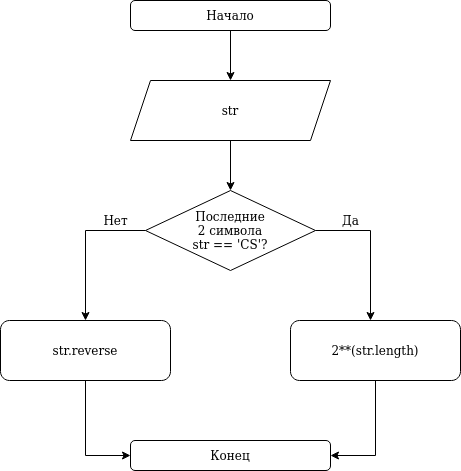

The diagram above was exported from draw.io. Its source (the exported page's mxGraphModel, read from the mxfile embedded in the PNG):
<mxGraphModel dx="1350" dy="793" grid="1" gridSize="10" guides="1" tooltips="1" connect="1" arrows="1" fold="1" page="1" pageScale="1" pageWidth="827" pageHeight="1169" math="0" shadow="0">
  <root>
    <mxCell id="0" />
    <mxCell id="1" parent="0" />
    <mxCell id="COJOoj9Utm_QtskDOR9O-1" value="Начало" style="rounded=1;whiteSpace=wrap;html=1;" vertex="1" parent="1">
      <mxGeometry x="320" y="40" width="200" height="30" as="geometry" />
    </mxCell>
    <mxCell id="COJOoj9Utm_QtskDOR9O-2" value="" style="endArrow=classic;html=1;rounded=0;exitX=0.5;exitY=1;exitDx=0;exitDy=0;" edge="1" parent="1" source="COJOoj9Utm_QtskDOR9O-1">
      <mxGeometry width="50" height="50" relative="1" as="geometry">
        <mxPoint x="390" y="370" as="sourcePoint" />
        <mxPoint x="420" y="120" as="targetPoint" />
      </mxGeometry>
    </mxCell>
    <mxCell id="COJOoj9Utm_QtskDOR9O-3" value="&lt;div&gt;Последние&lt;/div&gt;&lt;div&gt;2 символа&lt;/div&gt;&lt;div&gt;str == 'CS'?&lt;br&gt;&lt;/div&gt;" style="rhombus;whiteSpace=wrap;html=1;" vertex="1" parent="1">
      <mxGeometry x="335" y="230" width="170" height="80" as="geometry" />
    </mxCell>
    <mxCell id="COJOoj9Utm_QtskDOR9O-5" value="" style="edgeStyle=orthogonalEdgeStyle;rounded=0;orthogonalLoop=1;jettySize=auto;html=1;" edge="1" parent="1" source="COJOoj9Utm_QtskDOR9O-4" target="COJOoj9Utm_QtskDOR9O-3">
      <mxGeometry relative="1" as="geometry" />
    </mxCell>
    <mxCell id="COJOoj9Utm_QtskDOR9O-4" value="str" style="shape=parallelogram;perimeter=parallelogramPerimeter;whiteSpace=wrap;html=1;fixedSize=1;" vertex="1" parent="1">
      <mxGeometry x="320" y="120" width="200" height="60" as="geometry" />
    </mxCell>
    <mxCell id="COJOoj9Utm_QtskDOR9O-7" value="" style="endArrow=classic;html=1;rounded=0;" edge="1" parent="1">
      <mxGeometry width="50" height="50" relative="1" as="geometry">
        <mxPoint x="560" y="270" as="sourcePoint" />
        <mxPoint x="560" y="360" as="targetPoint" />
      </mxGeometry>
    </mxCell>
    <mxCell id="COJOoj9Utm_QtskDOR9O-8" value="" style="endArrow=none;html=1;rounded=0;exitX=1;exitY=0.5;exitDx=0;exitDy=0;" edge="1" parent="1" source="COJOoj9Utm_QtskDOR9O-3">
      <mxGeometry width="50" height="50" relative="1" as="geometry">
        <mxPoint x="390" y="370" as="sourcePoint" />
        <mxPoint x="560" y="270" as="targetPoint" />
      </mxGeometry>
    </mxCell>
    <mxCell id="COJOoj9Utm_QtskDOR9O-19" style="edgeStyle=orthogonalEdgeStyle;rounded=0;orthogonalLoop=1;jettySize=auto;html=1;entryX=1;entryY=0.5;entryDx=0;entryDy=0;" edge="1" parent="1" source="COJOoj9Utm_QtskDOR9O-9" target="COJOoj9Utm_QtskDOR9O-16">
      <mxGeometry relative="1" as="geometry" />
    </mxCell>
    <mxCell id="COJOoj9Utm_QtskDOR9O-9" value="2**(str.length)" style="rounded=1;whiteSpace=wrap;html=1;" vertex="1" parent="1">
      <mxGeometry x="480" y="360" width="170" height="60" as="geometry" />
    </mxCell>
    <mxCell id="COJOoj9Utm_QtskDOR9O-10" value="Да" style="text;html=1;align=center;verticalAlign=middle;resizable=0;points=[];autosize=1;strokeColor=none;fillColor=none;" vertex="1" parent="1">
      <mxGeometry x="525" y="250" width="30" height="20" as="geometry" />
    </mxCell>
    <mxCell id="COJOoj9Utm_QtskDOR9O-11" value="" style="endArrow=classic;html=1;rounded=0;" edge="1" parent="1">
      <mxGeometry width="50" height="50" relative="1" as="geometry">
        <mxPoint x="275" y="270" as="sourcePoint" />
        <mxPoint x="275" y="360" as="targetPoint" />
      </mxGeometry>
    </mxCell>
    <mxCell id="COJOoj9Utm_QtskDOR9O-12" value="" style="endArrow=none;html=1;rounded=0;exitX=0;exitY=0.5;exitDx=0;exitDy=0;" edge="1" parent="1" source="COJOoj9Utm_QtskDOR9O-3">
      <mxGeometry width="50" height="50" relative="1" as="geometry">
        <mxPoint x="220" y="270" as="sourcePoint" />
        <mxPoint x="275" y="270" as="targetPoint" />
      </mxGeometry>
    </mxCell>
    <mxCell id="COJOoj9Utm_QtskDOR9O-13" value="Нет" style="text;html=1;align=center;verticalAlign=middle;resizable=0;points=[];autosize=1;strokeColor=none;fillColor=none;" vertex="1" parent="1">
      <mxGeometry x="285" y="250" width="40" height="20" as="geometry" />
    </mxCell>
    <mxCell id="COJOoj9Utm_QtskDOR9O-20" style="edgeStyle=orthogonalEdgeStyle;rounded=0;orthogonalLoop=1;jettySize=auto;html=1;entryX=0;entryY=0.5;entryDx=0;entryDy=0;" edge="1" parent="1" source="COJOoj9Utm_QtskDOR9O-15" target="COJOoj9Utm_QtskDOR9O-16">
      <mxGeometry relative="1" as="geometry" />
    </mxCell>
    <mxCell id="COJOoj9Utm_QtskDOR9O-15" value="str.reverse" style="rounded=1;whiteSpace=wrap;html=1;" vertex="1" parent="1">
      <mxGeometry x="190" y="360" width="170" height="60" as="geometry" />
    </mxCell>
    <mxCell id="COJOoj9Utm_QtskDOR9O-16" value="Конец" style="rounded=1;whiteSpace=wrap;html=1;" vertex="1" parent="1">
      <mxGeometry x="320" y="480" width="200" height="30" as="geometry" />
    </mxCell>
  </root>
</mxGraphModel>